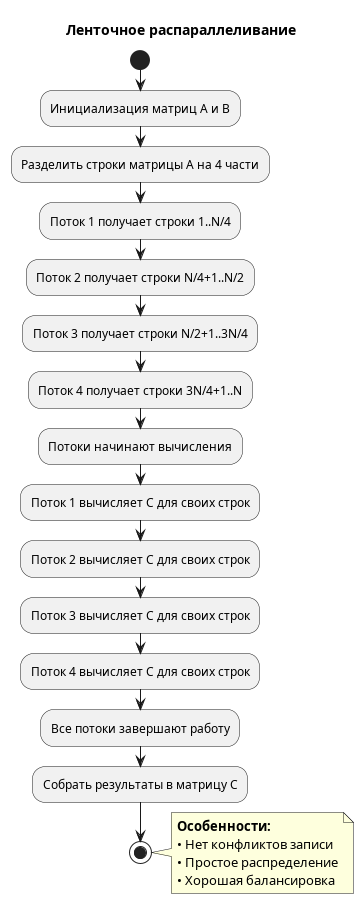

The diagram above was rendered by PlantUML. Its source (embedded in the PNG):
@startuml Parallel Stripe
title Ленточное распараллеливание

start

:Инициализация матриц A и B;

:Разделить строки матрицы A на 4 части;

:Поток 1 получает строки 1..N/4;
:Поток 2 получает строки N/4+1..N/2;
:Поток 3 получает строки N/2+1..3N/4;
:Поток 4 получает строки 3N/4+1..N;

:Потоки начинают вычисления;

:Поток 1 вычисляет C для своих строк;
:Поток 2 вычисляет C для своих строк;
:Поток 3 вычисляет C для своих строк;
:Поток 4 вычисляет C для своих строк;

:Все потоки завершают работу;

:Собрать результаты в матрицу C;

stop

note right
  <b>Особенности:</b>
  • Нет конфликтов записи
  • Простое распределение
  • Хорошая балансировка
end note

@enduml